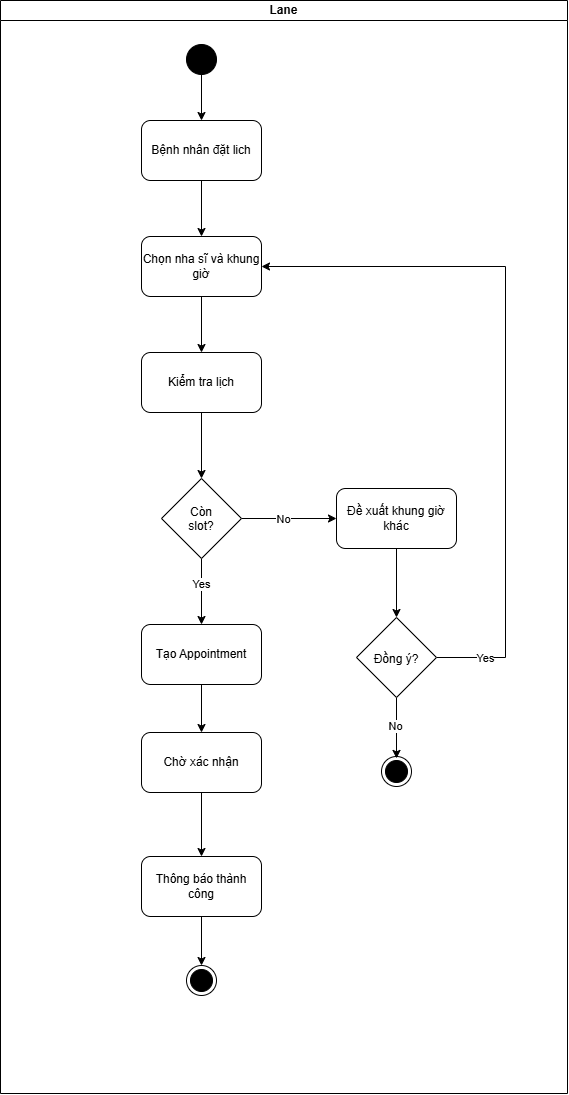

The diagram above was exported from draw.io. Its source (the exported page's mxGraphModel, read from the mxfile embedded in the PNG):
<mxGraphModel dx="1823" dy="1098" grid="0" gridSize="10" guides="1" tooltips="1" connect="1" arrows="1" fold="1" page="0" pageScale="1" pageWidth="827" pageHeight="1169" background="light-dark(#ffffff, #121212)" math="0" shadow="0">
  <root>
    <mxCell id="0" />
    <mxCell id="1" parent="0" />
    <mxCell id="20HlLn2KHY1hf4O3wPw6-2" parent="1" style="swimlane;startSize=20;whiteSpace=wrap;html=1;" value="Lane" vertex="1">
      <mxGeometry height="1093" width="567" x="282" y="248" as="geometry" />
    </mxCell>
    <mxCell id="20HlLn2KHY1hf4O3wPw6-7" edge="1" parent="20HlLn2KHY1hf4O3wPw6-2" source="20HlLn2KHY1hf4O3wPw6-4" style="edgeStyle=orthogonalEdgeStyle;rounded=0;orthogonalLoop=1;jettySize=auto;html=1;" target="20HlLn2KHY1hf4O3wPw6-5" value="">
      <mxGeometry relative="1" as="geometry" />
    </mxCell>
    <mxCell id="20HlLn2KHY1hf4O3wPw6-4" parent="20HlLn2KHY1hf4O3wPw6-2" style="ellipse;fillColor=strokeColor;html=1;" value="" vertex="1">
      <mxGeometry height="30" width="30" x="186" y="44" as="geometry" />
    </mxCell>
    <mxCell id="20HlLn2KHY1hf4O3wPw6-8" edge="1" parent="20HlLn2KHY1hf4O3wPw6-2" source="20HlLn2KHY1hf4O3wPw6-5" style="edgeStyle=orthogonalEdgeStyle;rounded=0;orthogonalLoop=1;jettySize=auto;html=1;" target="20HlLn2KHY1hf4O3wPw6-6" value="">
      <mxGeometry relative="1" as="geometry" />
    </mxCell>
    <mxCell id="20HlLn2KHY1hf4O3wPw6-5" parent="20HlLn2KHY1hf4O3wPw6-2" style="rounded=1;whiteSpace=wrap;html=1;" value="Bệnh nhân đặt lich" vertex="1">
      <mxGeometry height="60" width="120" x="141" y="120" as="geometry" />
    </mxCell>
    <mxCell id="20HlLn2KHY1hf4O3wPw6-14" edge="1" parent="20HlLn2KHY1hf4O3wPw6-2" source="20HlLn2KHY1hf4O3wPw6-6" style="edgeStyle=orthogonalEdgeStyle;rounded=0;orthogonalLoop=1;jettySize=auto;html=1;" target="20HlLn2KHY1hf4O3wPw6-10" value="">
      <mxGeometry relative="1" as="geometry" />
    </mxCell>
    <mxCell id="20HlLn2KHY1hf4O3wPw6-6" parent="20HlLn2KHY1hf4O3wPw6-2" style="rounded=1;whiteSpace=wrap;html=1;" value="Chọn nha sĩ và khung giờ" vertex="1">
      <mxGeometry height="60" width="120" x="141" y="236" as="geometry" />
    </mxCell>
    <mxCell id="20HlLn2KHY1hf4O3wPw6-16" edge="1" parent="20HlLn2KHY1hf4O3wPw6-2" source="20HlLn2KHY1hf4O3wPw6-9" style="edgeStyle=orthogonalEdgeStyle;rounded=0;orthogonalLoop=1;jettySize=auto;html=1;" target="20HlLn2KHY1hf4O3wPw6-11" value="">
      <mxGeometry relative="1" as="geometry" />
    </mxCell>
    <mxCell id="20HlLn2KHY1hf4O3wPw6-29" connectable="0" parent="20HlLn2KHY1hf4O3wPw6-16" style="edgeLabel;html=1;align=center;verticalAlign=middle;resizable=0;points=[];" value="No" vertex="1">
      <mxGeometry relative="1" x="-0.1406" as="geometry">
        <mxPoint as="offset" />
      </mxGeometry>
    </mxCell>
    <mxCell id="20HlLn2KHY1hf4O3wPw6-21" edge="1" parent="20HlLn2KHY1hf4O3wPw6-2" source="20HlLn2KHY1hf4O3wPw6-9" style="edgeStyle=orthogonalEdgeStyle;rounded=0;orthogonalLoop=1;jettySize=auto;html=1;" target="20HlLn2KHY1hf4O3wPw6-17" value="">
      <mxGeometry relative="1" as="geometry" />
    </mxCell>
    <mxCell id="20HlLn2KHY1hf4O3wPw6-30" connectable="0" parent="20HlLn2KHY1hf4O3wPw6-21" style="edgeLabel;html=1;align=center;verticalAlign=middle;resizable=0;points=[];" value="Yes" vertex="1">
      <mxGeometry relative="1" x="-0.2545" y="-1" as="geometry">
        <mxPoint as="offset" />
      </mxGeometry>
    </mxCell>
    <mxCell id="20HlLn2KHY1hf4O3wPw6-9" parent="20HlLn2KHY1hf4O3wPw6-2" style="rhombus;whiteSpace=wrap;html=1;shapeInside=1;" value="Còn slot?" vertex="1">
      <mxGeometry height="80" width="80" x="161" y="478" as="geometry" />
    </mxCell>
    <mxCell id="20HlLn2KHY1hf4O3wPw6-15" edge="1" parent="20HlLn2KHY1hf4O3wPw6-2" source="20HlLn2KHY1hf4O3wPw6-10" style="edgeStyle=orthogonalEdgeStyle;rounded=0;orthogonalLoop=1;jettySize=auto;html=1;" target="20HlLn2KHY1hf4O3wPw6-9" value="">
      <mxGeometry relative="1" as="geometry" />
    </mxCell>
    <mxCell id="20HlLn2KHY1hf4O3wPw6-10" parent="20HlLn2KHY1hf4O3wPw6-2" style="rounded=1;whiteSpace=wrap;html=1;" value="Kiểm tra lịch" vertex="1">
      <mxGeometry height="60" width="120" x="141" y="352" as="geometry" />
    </mxCell>
    <mxCell id="20HlLn2KHY1hf4O3wPw6-24" edge="1" parent="20HlLn2KHY1hf4O3wPw6-2" source="20HlLn2KHY1hf4O3wPw6-11" style="edgeStyle=orthogonalEdgeStyle;rounded=0;orthogonalLoop=1;jettySize=auto;html=1;" target="20HlLn2KHY1hf4O3wPw6-13" value="">
      <mxGeometry relative="1" as="geometry" />
    </mxCell>
    <mxCell id="20HlLn2KHY1hf4O3wPw6-11" parent="20HlLn2KHY1hf4O3wPw6-2" style="rounded=1;whiteSpace=wrap;html=1;" value="Đề xuất khung giờ khác" vertex="1">
      <mxGeometry height="60" width="120" x="336" y="488" as="geometry" />
    </mxCell>
    <mxCell id="20HlLn2KHY1hf4O3wPw6-25" edge="1" parent="20HlLn2KHY1hf4O3wPw6-2" source="20HlLn2KHY1hf4O3wPw6-13" style="edgeStyle=orthogonalEdgeStyle;rounded=0;orthogonalLoop=1;jettySize=auto;html=1;">
      <mxGeometry relative="1" as="geometry">
        <mxPoint x="396" y="757.9218063354492" as="targetPoint" />
      </mxGeometry>
    </mxCell>
    <mxCell id="20HlLn2KHY1hf4O3wPw6-28" connectable="0" parent="20HlLn2KHY1hf4O3wPw6-25" style="edgeLabel;html=1;align=center;verticalAlign=middle;resizable=0;points=[];" value="No" vertex="1">
      <mxGeometry relative="1" x="-0.069" y="-2" as="geometry">
        <mxPoint as="offset" />
      </mxGeometry>
    </mxCell>
    <mxCell id="20HlLn2KHY1hf4O3wPw6-31" edge="1" parent="20HlLn2KHY1hf4O3wPw6-2" source="20HlLn2KHY1hf4O3wPw6-13" style="edgeStyle=orthogonalEdgeStyle;rounded=0;orthogonalLoop=1;jettySize=auto;html=1;entryX=1;entryY=0.5;entryDx=0;entryDy=0;" target="20HlLn2KHY1hf4O3wPw6-6">
      <mxGeometry relative="1" as="geometry">
        <Array as="points">
          <mxPoint x="505" y="657" />
          <mxPoint x="505" y="266" />
        </Array>
      </mxGeometry>
    </mxCell>
    <mxCell id="20HlLn2KHY1hf4O3wPw6-32" connectable="0" parent="20HlLn2KHY1hf4O3wPw6-31" style="edgeLabel;html=1;align=center;verticalAlign=middle;resizable=0;points=[];" value="Yes" vertex="1">
      <mxGeometry relative="1" x="-0.8631" as="geometry">
        <mxPoint as="offset" />
      </mxGeometry>
    </mxCell>
    <mxCell id="20HlLn2KHY1hf4O3wPw6-13" parent="20HlLn2KHY1hf4O3wPw6-2" style="rhombus;whiteSpace=wrap;html=1;shapeInside=1;" value="Đồng ý?" vertex="1">
      <mxGeometry height="80" width="80" x="356" y="617" as="geometry" />
    </mxCell>
    <mxCell id="20HlLn2KHY1hf4O3wPw6-22" edge="1" parent="20HlLn2KHY1hf4O3wPw6-2" source="20HlLn2KHY1hf4O3wPw6-17" style="edgeStyle=orthogonalEdgeStyle;rounded=0;orthogonalLoop=1;jettySize=auto;html=1;" target="20HlLn2KHY1hf4O3wPw6-18" value="">
      <mxGeometry relative="1" as="geometry" />
    </mxCell>
    <mxCell id="20HlLn2KHY1hf4O3wPw6-17" parent="20HlLn2KHY1hf4O3wPw6-2" style="rounded=1;whiteSpace=wrap;html=1;" value="Tạo Appointment" vertex="1">
      <mxGeometry height="60" width="120" x="141" y="624" as="geometry" />
    </mxCell>
    <mxCell id="20HlLn2KHY1hf4O3wPw6-23" edge="1" parent="20HlLn2KHY1hf4O3wPw6-2" source="20HlLn2KHY1hf4O3wPw6-18" style="edgeStyle=orthogonalEdgeStyle;rounded=0;orthogonalLoop=1;jettySize=auto;html=1;" target="20HlLn2KHY1hf4O3wPw6-19" value="">
      <mxGeometry relative="1" as="geometry" />
    </mxCell>
    <mxCell id="20HlLn2KHY1hf4O3wPw6-18" parent="20HlLn2KHY1hf4O3wPw6-2" style="rounded=1;whiteSpace=wrap;html=1;" value="Chờ xác nhận" vertex="1">
      <mxGeometry height="60" width="120" x="141" y="732" as="geometry" />
    </mxCell>
    <mxCell id="20HlLn2KHY1hf4O3wPw6-26" edge="1" parent="20HlLn2KHY1hf4O3wPw6-2" source="20HlLn2KHY1hf4O3wPw6-19" style="edgeStyle=orthogonalEdgeStyle;rounded=0;orthogonalLoop=1;jettySize=auto;html=1;" target="20HlLn2KHY1hf4O3wPw6-20" value="">
      <mxGeometry relative="1" as="geometry" />
    </mxCell>
    <mxCell id="20HlLn2KHY1hf4O3wPw6-19" parent="20HlLn2KHY1hf4O3wPw6-2" style="rounded=1;whiteSpace=wrap;html=1;" value="Thông báo thành công" vertex="1">
      <mxGeometry height="60" width="120" x="141" y="856" as="geometry" />
    </mxCell>
    <mxCell id="20HlLn2KHY1hf4O3wPw6-20" parent="20HlLn2KHY1hf4O3wPw6-2" style="ellipse;html=1;shape=endState;fillColor=strokeColor;" value="" vertex="1">
      <mxGeometry height="30" width="30" x="186" y="965" as="geometry" />
    </mxCell>
    <mxCell id="20HlLn2KHY1hf4O3wPw6-27" parent="20HlLn2KHY1hf4O3wPw6-2" style="ellipse;html=1;shape=endState;fillColor=strokeColor;" value="" vertex="1">
      <mxGeometry height="30" width="30" x="381" y="756" as="geometry" />
    </mxCell>
  </root>
</mxGraphModel>